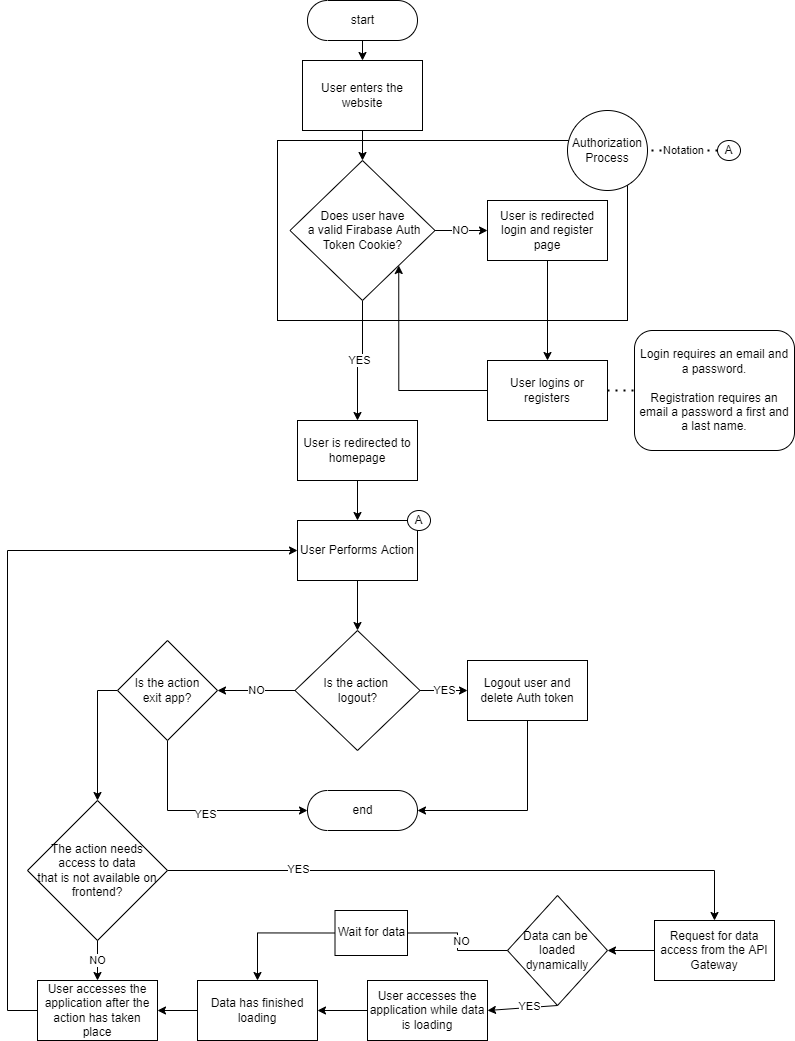

The diagram above was exported from draw.io. Its source (the exported page's mxGraphModel, read from the mxfile embedded in the PNG):
<mxGraphModel dx="1689" dy="1046" grid="1" gridSize="10" guides="1" tooltips="1" connect="1" arrows="1" fold="1" page="1" pageScale="1" pageWidth="827" pageHeight="1169" math="0" shadow="0">
  <root>
    <mxCell id="0" />
    <mxCell id="1" parent="0" />
    <mxCell id="Mfdw0lqXHhgBbFVUG_pM-17" value="" style="rounded=0;whiteSpace=wrap;html=1;" vertex="1" parent="1">
      <mxGeometry x="310" y="160" width="350" height="180" as="geometry" />
    </mxCell>
    <mxCell id="Mfdw0lqXHhgBbFVUG_pM-1" value="start" style="html=1;dashed=0;whitespace=wrap;shape=mxgraph.dfd.start" vertex="1" parent="1">
      <mxGeometry x="340" y="20" width="110" height="40" as="geometry" />
    </mxCell>
    <mxCell id="Mfdw0lqXHhgBbFVUG_pM-6" style="edgeStyle=orthogonalEdgeStyle;rounded=0;orthogonalLoop=1;jettySize=auto;html=1;entryX=0.5;entryY=0;entryDx=0;entryDy=0;" edge="1" parent="1" source="Mfdw0lqXHhgBbFVUG_pM-2" target="Mfdw0lqXHhgBbFVUG_pM-5">
      <mxGeometry relative="1" as="geometry" />
    </mxCell>
    <mxCell id="Mfdw0lqXHhgBbFVUG_pM-2" value="User enters the website" style="rounded=0;whiteSpace=wrap;html=1;" vertex="1" parent="1">
      <mxGeometry x="335" y="80" width="120" height="70" as="geometry" />
    </mxCell>
    <mxCell id="Mfdw0lqXHhgBbFVUG_pM-3" value="" style="endArrow=classic;html=1;rounded=0;exitX=0.5;exitY=0.5;exitDx=0;exitDy=20;exitPerimeter=0;" edge="1" parent="1" source="Mfdw0lqXHhgBbFVUG_pM-1" target="Mfdw0lqXHhgBbFVUG_pM-2">
      <mxGeometry width="50" height="50" relative="1" as="geometry">
        <mxPoint x="390" y="220" as="sourcePoint" />
        <mxPoint x="440" y="170" as="targetPoint" />
      </mxGeometry>
    </mxCell>
    <mxCell id="Mfdw0lqXHhgBbFVUG_pM-4" value="User is redirected to homepage" style="rounded=0;whiteSpace=wrap;html=1;" vertex="1" parent="1">
      <mxGeometry x="330" y="440" width="120" height="60" as="geometry" />
    </mxCell>
    <mxCell id="Mfdw0lqXHhgBbFVUG_pM-9" value="YES" style="edgeStyle=orthogonalEdgeStyle;rounded=0;orthogonalLoop=1;jettySize=auto;html=1;entryX=0.5;entryY=0;entryDx=0;entryDy=0;" edge="1" parent="1" source="Mfdw0lqXHhgBbFVUG_pM-5" target="Mfdw0lqXHhgBbFVUG_pM-4">
      <mxGeometry relative="1" as="geometry" />
    </mxCell>
    <mxCell id="Mfdw0lqXHhgBbFVUG_pM-10" value="NO" style="edgeStyle=orthogonalEdgeStyle;rounded=0;orthogonalLoop=1;jettySize=auto;html=1;entryX=0;entryY=0.5;entryDx=0;entryDy=0;" edge="1" parent="1" source="Mfdw0lqXHhgBbFVUG_pM-5" target="Mfdw0lqXHhgBbFVUG_pM-7">
      <mxGeometry relative="1" as="geometry" />
    </mxCell>
    <mxCell id="Mfdw0lqXHhgBbFVUG_pM-5" value="Does user have&lt;br&gt;&amp;nbsp;a valid Firabase Auth Token Cookie?" style="rhombus;whiteSpace=wrap;html=1;" vertex="1" parent="1">
      <mxGeometry x="322.5" y="180" width="145" height="140" as="geometry" />
    </mxCell>
    <mxCell id="Mfdw0lqXHhgBbFVUG_pM-13" style="edgeStyle=orthogonalEdgeStyle;rounded=0;orthogonalLoop=1;jettySize=auto;html=1;" edge="1" parent="1" source="Mfdw0lqXHhgBbFVUG_pM-7" target="Mfdw0lqXHhgBbFVUG_pM-11">
      <mxGeometry relative="1" as="geometry">
        <mxPoint x="650" y="320" as="targetPoint" />
      </mxGeometry>
    </mxCell>
    <mxCell id="Mfdw0lqXHhgBbFVUG_pM-7" value="User is redirected login and register page" style="rounded=0;whiteSpace=wrap;html=1;" vertex="1" parent="1">
      <mxGeometry x="520" y="220" width="120" height="60" as="geometry" />
    </mxCell>
    <mxCell id="Mfdw0lqXHhgBbFVUG_pM-14" style="edgeStyle=orthogonalEdgeStyle;rounded=0;orthogonalLoop=1;jettySize=auto;html=1;entryX=1;entryY=1;entryDx=0;entryDy=0;" edge="1" parent="1" source="Mfdw0lqXHhgBbFVUG_pM-11" target="Mfdw0lqXHhgBbFVUG_pM-5">
      <mxGeometry relative="1" as="geometry" />
    </mxCell>
    <mxCell id="Mfdw0lqXHhgBbFVUG_pM-11" value="User logins or registers" style="rounded=0;whiteSpace=wrap;html=1;" vertex="1" parent="1">
      <mxGeometry x="520" y="380" width="120" height="60" as="geometry" />
    </mxCell>
    <mxCell id="Mfdw0lqXHhgBbFVUG_pM-15" value="Login requires an email and a password.&lt;br&gt;&lt;br&gt;Registration requires an email a password a first and a last name." style="rounded=1;whiteSpace=wrap;html=1;" vertex="1" parent="1">
      <mxGeometry x="667" y="350" width="160" height="120" as="geometry" />
    </mxCell>
    <mxCell id="Mfdw0lqXHhgBbFVUG_pM-16" value="" style="endArrow=none;dashed=1;html=1;dashPattern=1 3;strokeWidth=2;rounded=0;exitX=1;exitY=0.5;exitDx=0;exitDy=0;entryX=0;entryY=0.5;entryDx=0;entryDy=0;" edge="1" parent="1" source="Mfdw0lqXHhgBbFVUG_pM-11" target="Mfdw0lqXHhgBbFVUG_pM-15">
      <mxGeometry width="50" height="50" relative="1" as="geometry">
        <mxPoint x="390" y="320" as="sourcePoint" />
        <mxPoint x="440" y="270" as="targetPoint" />
      </mxGeometry>
    </mxCell>
    <mxCell id="Mfdw0lqXHhgBbFVUG_pM-19" value="&lt;span&gt;Authorization&lt;br&gt;Process&lt;/span&gt;" style="ellipse;whiteSpace=wrap;html=1;" vertex="1" parent="1">
      <mxGeometry x="600" y="130" width="80" height="80" as="geometry" />
    </mxCell>
    <mxCell id="Mfdw0lqXHhgBbFVUG_pM-20" value="A" style="ellipse;whiteSpace=wrap;html=1;" vertex="1" parent="1">
      <mxGeometry x="750" y="160" width="23" height="20" as="geometry" />
    </mxCell>
    <mxCell id="Mfdw0lqXHhgBbFVUG_pM-22" value="Notation" style="endArrow=none;dashed=1;html=1;dashPattern=1 3;strokeWidth=2;rounded=0;exitX=0;exitY=0.5;exitDx=0;exitDy=0;entryX=1;entryY=0.5;entryDx=0;entryDy=0;" edge="1" parent="1" source="Mfdw0lqXHhgBbFVUG_pM-20" target="Mfdw0lqXHhgBbFVUG_pM-19">
      <mxGeometry width="50" height="50" relative="1" as="geometry">
        <mxPoint x="460" y="240" as="sourcePoint" />
        <mxPoint x="510" y="190" as="targetPoint" />
      </mxGeometry>
    </mxCell>
    <mxCell id="Mfdw0lqXHhgBbFVUG_pM-28" style="edgeStyle=orthogonalEdgeStyle;rounded=0;orthogonalLoop=1;jettySize=auto;html=1;entryX=0.5;entryY=0;entryDx=0;entryDy=0;" edge="1" parent="1" source="Mfdw0lqXHhgBbFVUG_pM-24" target="Mfdw0lqXHhgBbFVUG_pM-27">
      <mxGeometry relative="1" as="geometry" />
    </mxCell>
    <mxCell id="Mfdw0lqXHhgBbFVUG_pM-24" value="User Performs Action" style="rounded=0;whiteSpace=wrap;html=1;" vertex="1" parent="1">
      <mxGeometry x="330" y="540" width="120" height="60" as="geometry" />
    </mxCell>
    <mxCell id="Mfdw0lqXHhgBbFVUG_pM-25" value="" style="endArrow=classic;html=1;rounded=0;exitX=0.5;exitY=1;exitDx=0;exitDy=0;entryX=0.5;entryY=0;entryDx=0;entryDy=0;" edge="1" parent="1" source="Mfdw0lqXHhgBbFVUG_pM-4" target="Mfdw0lqXHhgBbFVUG_pM-24">
      <mxGeometry width="50" height="50" relative="1" as="geometry">
        <mxPoint x="350" y="620" as="sourcePoint" />
        <mxPoint x="400" y="570" as="targetPoint" />
      </mxGeometry>
    </mxCell>
    <mxCell id="Mfdw0lqXHhgBbFVUG_pM-26" value="A" style="ellipse;whiteSpace=wrap;html=1;" vertex="1" parent="1">
      <mxGeometry x="440" y="530" width="23" height="20" as="geometry" />
    </mxCell>
    <mxCell id="Mfdw0lqXHhgBbFVUG_pM-30" value="NO" style="edgeStyle=orthogonalEdgeStyle;rounded=0;orthogonalLoop=1;jettySize=auto;html=1;exitX=0;exitY=0.5;exitDx=0;exitDy=0;entryX=1;entryY=0.5;entryDx=0;entryDy=0;" edge="1" parent="1" source="Mfdw0lqXHhgBbFVUG_pM-27" target="Mfdw0lqXHhgBbFVUG_pM-31">
      <mxGeometry relative="1" as="geometry">
        <mxPoint x="390" y="790" as="targetPoint" />
      </mxGeometry>
    </mxCell>
    <mxCell id="Mfdw0lqXHhgBbFVUG_pM-33" value="YES" style="edgeStyle=orthogonalEdgeStyle;rounded=0;orthogonalLoop=1;jettySize=auto;html=1;entryX=0;entryY=0.5;entryDx=0;entryDy=0;" edge="1" parent="1" source="Mfdw0lqXHhgBbFVUG_pM-27" target="Mfdw0lqXHhgBbFVUG_pM-32">
      <mxGeometry relative="1" as="geometry" />
    </mxCell>
    <mxCell id="Mfdw0lqXHhgBbFVUG_pM-27" value="Is the action &lt;br&gt;logout?" style="rhombus;whiteSpace=wrap;html=1;" vertex="1" parent="1">
      <mxGeometry x="327.5" y="650" width="125" height="120" as="geometry" />
    </mxCell>
    <mxCell id="Mfdw0lqXHhgBbFVUG_pM-29" value="end" style="html=1;dashed=0;whitespace=wrap;shape=mxgraph.dfd.start" vertex="1" parent="1">
      <mxGeometry x="340" y="810" width="110" height="40" as="geometry" />
    </mxCell>
    <mxCell id="Mfdw0lqXHhgBbFVUG_pM-35" style="edgeStyle=orthogonalEdgeStyle;rounded=0;orthogonalLoop=1;jettySize=auto;html=1;entryX=0;entryY=0.5;entryDx=0;entryDy=0;entryPerimeter=0;exitX=0.5;exitY=1;exitDx=0;exitDy=0;" edge="1" parent="1" source="Mfdw0lqXHhgBbFVUG_pM-31" target="Mfdw0lqXHhgBbFVUG_pM-29">
      <mxGeometry relative="1" as="geometry">
        <Array as="points">
          <mxPoint x="200" y="830" />
        </Array>
      </mxGeometry>
    </mxCell>
    <mxCell id="Mfdw0lqXHhgBbFVUG_pM-36" value="YES" style="edgeLabel;html=1;align=center;verticalAlign=middle;resizable=0;points=[];" vertex="1" connectable="0" parent="Mfdw0lqXHhgBbFVUG_pM-35">
      <mxGeometry x="0.0159" y="-3" relative="1" as="geometry">
        <mxPoint as="offset" />
      </mxGeometry>
    </mxCell>
    <mxCell id="Mfdw0lqXHhgBbFVUG_pM-38" style="edgeStyle=orthogonalEdgeStyle;rounded=0;orthogonalLoop=1;jettySize=auto;html=1;exitX=0;exitY=0.5;exitDx=0;exitDy=0;" edge="1" parent="1" source="Mfdw0lqXHhgBbFVUG_pM-31" target="Mfdw0lqXHhgBbFVUG_pM-39">
      <mxGeometry relative="1" as="geometry">
        <mxPoint x="130" y="790" as="targetPoint" />
        <Array as="points">
          <mxPoint x="130" y="710" />
        </Array>
      </mxGeometry>
    </mxCell>
    <mxCell id="Mfdw0lqXHhgBbFVUG_pM-31" value="Is the action&lt;br&gt;exit app?" style="rhombus;whiteSpace=wrap;html=1;" vertex="1" parent="1">
      <mxGeometry x="150" y="660" width="100" height="100" as="geometry" />
    </mxCell>
    <mxCell id="Mfdw0lqXHhgBbFVUG_pM-34" style="edgeStyle=orthogonalEdgeStyle;rounded=0;orthogonalLoop=1;jettySize=auto;html=1;entryX=1;entryY=0.5;entryDx=0;entryDy=0;entryPerimeter=0;" edge="1" parent="1" source="Mfdw0lqXHhgBbFVUG_pM-32" target="Mfdw0lqXHhgBbFVUG_pM-29">
      <mxGeometry relative="1" as="geometry">
        <Array as="points">
          <mxPoint x="560" y="830" />
        </Array>
      </mxGeometry>
    </mxCell>
    <mxCell id="Mfdw0lqXHhgBbFVUG_pM-32" value="Logout user and delete Auth token" style="rounded=0;whiteSpace=wrap;html=1;" vertex="1" parent="1">
      <mxGeometry x="500" y="680" width="120" height="60" as="geometry" />
    </mxCell>
    <mxCell id="Mfdw0lqXHhgBbFVUG_pM-44" style="edgeStyle=orthogonalEdgeStyle;rounded=0;orthogonalLoop=1;jettySize=auto;html=1;entryX=0.5;entryY=0;entryDx=0;entryDy=0;" edge="1" parent="1" source="Mfdw0lqXHhgBbFVUG_pM-39" target="Mfdw0lqXHhgBbFVUG_pM-47">
      <mxGeometry relative="1" as="geometry">
        <mxPoint x="750" y="890" as="targetPoint" />
        <Array as="points">
          <mxPoint x="747" y="890" />
        </Array>
      </mxGeometry>
    </mxCell>
    <mxCell id="Mfdw0lqXHhgBbFVUG_pM-45" value="YES" style="edgeLabel;html=1;align=center;verticalAlign=middle;resizable=0;points=[];" vertex="1" connectable="0" parent="Mfdw0lqXHhgBbFVUG_pM-44">
      <mxGeometry x="-0.5655" y="2" relative="1" as="geometry">
        <mxPoint as="offset" />
      </mxGeometry>
    </mxCell>
    <mxCell id="Mfdw0lqXHhgBbFVUG_pM-39" value="The action needs&lt;br&gt;access to data&lt;br&gt;that is not available on frontend?" style="rhombus;whiteSpace=wrap;html=1;" vertex="1" parent="1">
      <mxGeometry x="60" y="820" width="140" height="140" as="geometry" />
    </mxCell>
    <mxCell id="Mfdw0lqXHhgBbFVUG_pM-40" value="NO" style="endArrow=classic;html=1;rounded=0;exitX=0.5;exitY=1;exitDx=0;exitDy=0;" edge="1" parent="1" source="Mfdw0lqXHhgBbFVUG_pM-39" target="Mfdw0lqXHhgBbFVUG_pM-41">
      <mxGeometry width="50" height="50" relative="1" as="geometry">
        <mxPoint x="320" y="990" as="sourcePoint" />
        <mxPoint x="130" y="990" as="targetPoint" />
      </mxGeometry>
    </mxCell>
    <mxCell id="Mfdw0lqXHhgBbFVUG_pM-49" style="edgeStyle=orthogonalEdgeStyle;rounded=0;orthogonalLoop=1;jettySize=auto;html=1;entryX=0;entryY=0.5;entryDx=0;entryDy=0;" edge="1" parent="1" source="Mfdw0lqXHhgBbFVUG_pM-41" target="Mfdw0lqXHhgBbFVUG_pM-24">
      <mxGeometry relative="1" as="geometry">
        <mxPoint x="40" y="740" as="targetPoint" />
        <Array as="points">
          <mxPoint x="40" y="1030" />
          <mxPoint x="40" y="570" />
        </Array>
      </mxGeometry>
    </mxCell>
    <mxCell id="Mfdw0lqXHhgBbFVUG_pM-41" value="User accesses the application after the action has taken place" style="rounded=0;whiteSpace=wrap;html=1;" vertex="1" parent="1">
      <mxGeometry x="70" y="1000" width="120" height="60" as="geometry" />
    </mxCell>
    <mxCell id="Mfdw0lqXHhgBbFVUG_pM-47" value="Request for data access from the API Gateway" style="rounded=0;whiteSpace=wrap;html=1;" vertex="1" parent="1">
      <mxGeometry x="687" y="940" width="120" height="60" as="geometry" />
    </mxCell>
    <mxCell id="Mfdw0lqXHhgBbFVUG_pM-58" style="edgeStyle=orthogonalEdgeStyle;rounded=0;orthogonalLoop=1;jettySize=auto;html=1;entryX=0.5;entryY=0;entryDx=0;entryDy=0;startArrow=none;exitX=0;exitY=0.5;exitDx=0;exitDy=0;" edge="1" parent="1" source="Mfdw0lqXHhgBbFVUG_pM-60" target="Mfdw0lqXHhgBbFVUG_pM-54">
      <mxGeometry relative="1" as="geometry" />
    </mxCell>
    <mxCell id="Mfdw0lqXHhgBbFVUG_pM-50" value="Data can be &lt;br&gt;loaded dynamically" style="rhombus;whiteSpace=wrap;html=1;" vertex="1" parent="1">
      <mxGeometry x="540" y="915" width="100" height="110" as="geometry" />
    </mxCell>
    <mxCell id="Mfdw0lqXHhgBbFVUG_pM-51" value="" style="endArrow=classic;html=1;rounded=0;exitX=0;exitY=0.5;exitDx=0;exitDy=0;entryX=1;entryY=0.5;entryDx=0;entryDy=0;" edge="1" parent="1" source="Mfdw0lqXHhgBbFVUG_pM-47" target="Mfdw0lqXHhgBbFVUG_pM-50">
      <mxGeometry width="50" height="50" relative="1" as="geometry">
        <mxPoint x="350" y="940" as="sourcePoint" />
        <mxPoint x="400" y="890" as="targetPoint" />
      </mxGeometry>
    </mxCell>
    <mxCell id="Mfdw0lqXHhgBbFVUG_pM-55" style="edgeStyle=orthogonalEdgeStyle;rounded=0;orthogonalLoop=1;jettySize=auto;html=1;entryX=1;entryY=0.5;entryDx=0;entryDy=0;" edge="1" parent="1" source="Mfdw0lqXHhgBbFVUG_pM-52" target="Mfdw0lqXHhgBbFVUG_pM-54">
      <mxGeometry relative="1" as="geometry" />
    </mxCell>
    <mxCell id="Mfdw0lqXHhgBbFVUG_pM-52" value="User accesses the application while data is loading" style="rounded=0;whiteSpace=wrap;html=1;" vertex="1" parent="1">
      <mxGeometry x="400" y="1000" width="120" height="60" as="geometry" />
    </mxCell>
    <mxCell id="Mfdw0lqXHhgBbFVUG_pM-53" value="" style="endArrow=classic;html=1;rounded=0;exitX=0.5;exitY=1;exitDx=0;exitDy=0;entryX=1;entryY=0.5;entryDx=0;entryDy=0;" edge="1" parent="1" source="Mfdw0lqXHhgBbFVUG_pM-50" target="Mfdw0lqXHhgBbFVUG_pM-52">
      <mxGeometry width="50" height="50" relative="1" as="geometry">
        <mxPoint x="350" y="920" as="sourcePoint" />
        <mxPoint x="400" y="870" as="targetPoint" />
      </mxGeometry>
    </mxCell>
    <mxCell id="Mfdw0lqXHhgBbFVUG_pM-57" value="YES" style="edgeLabel;html=1;align=center;verticalAlign=middle;resizable=0;points=[];" vertex="1" connectable="0" parent="Mfdw0lqXHhgBbFVUG_pM-53">
      <mxGeometry x="-0.5025" y="-1" relative="1" as="geometry">
        <mxPoint x="-12" as="offset" />
      </mxGeometry>
    </mxCell>
    <mxCell id="Mfdw0lqXHhgBbFVUG_pM-56" style="edgeStyle=orthogonalEdgeStyle;rounded=0;orthogonalLoop=1;jettySize=auto;html=1;" edge="1" parent="1" source="Mfdw0lqXHhgBbFVUG_pM-54" target="Mfdw0lqXHhgBbFVUG_pM-41">
      <mxGeometry relative="1" as="geometry" />
    </mxCell>
    <mxCell id="Mfdw0lqXHhgBbFVUG_pM-54" value="Data has finished loading" style="rounded=0;whiteSpace=wrap;html=1;" vertex="1" parent="1">
      <mxGeometry x="230" y="1000" width="120" height="60" as="geometry" />
    </mxCell>
    <mxCell id="Mfdw0lqXHhgBbFVUG_pM-60" value="Wait for data" style="rounded=0;whiteSpace=wrap;html=1;" vertex="1" parent="1">
      <mxGeometry x="367.5" y="930" width="72.5" height="45" as="geometry" />
    </mxCell>
    <mxCell id="Mfdw0lqXHhgBbFVUG_pM-61" value="" style="edgeStyle=orthogonalEdgeStyle;rounded=0;orthogonalLoop=1;jettySize=auto;html=1;entryX=1;entryY=0.5;entryDx=0;entryDy=0;endArrow=none;" edge="1" parent="1" source="Mfdw0lqXHhgBbFVUG_pM-50" target="Mfdw0lqXHhgBbFVUG_pM-60">
      <mxGeometry relative="1" as="geometry">
        <mxPoint x="540" y="970" as="sourcePoint" />
        <mxPoint x="290" y="1000" as="targetPoint" />
      </mxGeometry>
    </mxCell>
    <mxCell id="Mfdw0lqXHhgBbFVUG_pM-62" value="NO" style="edgeLabel;html=1;align=center;verticalAlign=middle;resizable=0;points=[];" vertex="1" connectable="0" parent="Mfdw0lqXHhgBbFVUG_pM-61">
      <mxGeometry x="-0.4226" y="-2" relative="1" as="geometry">
        <mxPoint x="-12" y="-8" as="offset" />
      </mxGeometry>
    </mxCell>
  </root>
</mxGraphModel>